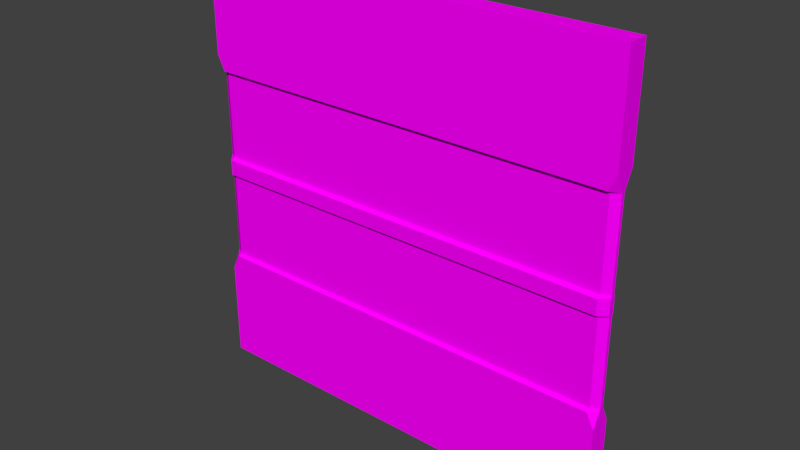 # Source: WallTile.blend  (saved by Blender 2.78.0; exported with 4.5.12 LTS)
import bpy
from mathutils import Matrix  # noqa: F401  (used for matrix-valued properties, if any)

bpy.ops.wm.read_factory_settings(use_empty=True)
scene = bpy.context.scene
scene.name = 'Scene'

# ---- collections
col_collection_1 = bpy.data.collections.new('Collection 1'); scene.collection.children.link(col_collection_1)

# ---- images (referenced by path relative to the original .blend; pixels are not part of the script)
import os
ASSET_DIR = os.environ.get("B2B_ASSET_DIR", "")  # directory of the original .blend (textures are referenced by path, not embedded)
HERE = os.path.dirname(os.path.abspath(__file__))  # packed textures are extracted next to this script under _unpacked/

def load_image(name, relpath, width, height, colorspace="sRGB"):
    """Load a texture the original file referenced (path relative to the .blend, or extracted next to this script)."""
    p = next((c for c in (os.path.join(HERE, relpath), os.path.join(ASSET_DIR, relpath)) if relpath and os.path.exists(c)), "")
    if p:
        img = bpy.data.images.load(p, check_existing=True)
        img.name = name
    else:  # same state as the original file: an image datablock whose file is absent (Cycles renders it pink)
        img = bpy.data.images.new(name, width, height)
        img.source = "FILE"
        img.filepath = "//" + (relpath or name)
    img.colorspace_settings.name = colorspace
    return img
img_dungeonset1textureatlas = load_image('DungeonSet1TextureAtlas', 'DungeonSet1TextureAtlas.png', 1024, 1024, 'sRGB')

# ---- materials (node trees are filled in below, after node groups)
mat_material = bpy.data.materials.new('Material')
mat_material.alpha_threshold = 0.0
mat_material.roughness = 0.5

# ---- material node trees
mat_material.use_nodes = True; mat_material.node_tree.nodes.clear()
_N = mat_material.node_tree.nodes; _L = mat_material.node_tree.links
n0 = _N.new('ShaderNodeOutputMaterial'); n0.name = 'Material Output'; n0.location = (300, 300)
n1 = _N.new('ShaderNodeBsdfDiffuse'); n1.name = 'Diffuse BSDF'; n1.location = (10, 300)
n2 = _N.new('ShaderNodeTexImage'); n2.name = 'Image Texture'; n2.location = (-180, 300)
n2.width = 140
n2.image = img_dungeonset1textureatlas
_L.new(n1.outputs[0], n0.inputs[0])
_L.new(n2.outputs[0], n1.inputs[0])
n0.is_active_output = True

# ---- world
world_world = bpy.data.worlds.new('World'); scene.world = world_world
world_world.color = (0.05088, 0.05088, 0.05088)
world_world.use_sun_shadow = False
world_world.sun_shadow_jitter_overblur = 0.0
world_world.cycles.sampling_method = 'MANUAL'

# ---- meshes
me_plane_001 = bpy.data.meshes.new('Plane.001')
me_plane_001.from_pydata([(-0.5, 0.025, -1.181e-07), (0.5, 0.025, -1.181e-07), (-0.5, 0.025, 1.0), (0.5, 0.025, 1.0), (-0.5, -0.025, -1.203e-07), (0.5, -0.025, -1.203e-07), (-0.5, -0.025, 1.0), (0.5, -0.025, 1.0), (-0.5, 0.025, 0.7678), (-0.4822, 0.025, 0.5178), (-0.4822, 0.025, 0.4822), (-0.5, 0.007185, 0.4822), (-0.5, 0.007185, 0.5178), (-0.4822, 0.025, 0.2678), (-0.5, 0.025, 0.2322), (-0.5, 0.007185, 0.2678), (0.4822, 0.025, 0.2678), (0.5, 0.007185, 0.2678), (0.5, 0.025, 0.2322), (0.4822, 0.025, 0.4822), (0.4822, 0.025, 0.5178), (0.5, 0.007185, 0.5178), (0.5, 0.007185, 0.4822), (0.4822, 0.025, 0.7322), (0.5, 0.025, 0.7678), (0.5, 0.007185, 0.7322), (-0.4822, -0.025, 0.7322), (-0.5, -0.025, 0.7678), (-0.4822, -0.025, 0.5178), (-0.5, -0.007185, 0.5178), (-0.5, -0.007185, 0.4822), (-0.4822, -0.025, 0.4822), (-0.4822, -0.025, 0.2678), (-0.5, -0.007185, 0.2678), (-0.5, -0.025, 0.2322), (0.4822, -0.025, 0.2678), (0.5, -0.025, 0.2322), (0.5, -0.007185, 0.2678), (0.4822, -0.025, 0.4822), (0.5, -0.007185, 0.4822), (0.5, -0.007185, 0.5178), (0.4822, -0.025, 0.5178), (0.5, -0.025, 0.7678), (-0.4822, 0.025, 0.7322), (-0.5, 0.007185, 0.7322), (-0.5, -0.007185, 0.7322), (0.4822, -0.025, 0.7322), (0.5, -0.007185, 0.7322), (-0.4822, 0.01521, 0.7261), (-0.4822, 0.01521, 0.5227), (-0.5, 0.004372, 0.5227), (-0.5, 0.004372, 0.7261), (0.4822, 0.01521, 0.5227), (0.4822, 0.01521, 0.7261), (0.5, 0.004372, 0.7261), (0.5, 0.004372, 0.5227), (-0.5, -0.004372, 0.7261), (-0.5, -0.004372, 0.5227), (-0.4822, -0.01521, 0.5227), (-0.4822, -0.01521, 0.7261), (0.5, -0.004372, 0.5227), (0.5, -0.004372, 0.7261), (0.4822, -0.01521, 0.7261), (0.4822, -0.01521, 0.5227), (-0.4822, 0.01585, 0.4752), (-0.4822, 0.01585, 0.273), (-0.5, 0.004556, 0.273), (-0.5, 0.004556, 0.4752), (0.4822, 0.01585, 0.273), (0.4822, 0.01585, 0.4752), (0.5, 0.004556, 0.4752), (0.5, 0.004556, 0.273), (-0.5, -0.004556, 0.4752), (-0.5, -0.004556, 0.273), (-0.4822, -0.01585, 0.273), (-0.4822, -0.01585, 0.4752), (0.5, -0.004556, 0.273), (0.5, -0.004556, 0.4752), (0.4822, -0.01585, 0.4752), (0.4822, -0.01585, 0.273)], [], [(50, 12, 29, 57), (75, 78, 38, 31), (59, 62, 46, 26), (0, 14, 18, 1), (3, 2, 6, 7), (0, 1, 5, 4), (48, 43, 23, 53), (2, 8, 27, 6), (64, 10, 19, 69), (54, 25, 47, 61), (1, 18, 36, 5), (24, 3, 7, 42), (4, 5, 36, 34), (27, 42, 7, 6), (70, 22, 39, 77), (14, 0, 4, 34), (66, 15, 33, 73), (43, 44, 8), (9, 10, 11, 12), (13, 14, 15), (16, 17, 18), (19, 20, 21, 22), (23, 24, 25), (26, 27, 45), (28, 29, 30, 31), (32, 33, 34), (35, 36, 37), (38, 39, 40, 41), (46, 47, 42), (49, 9, 12, 50), (65, 13, 15, 66), (69, 19, 22, 70), (53, 23, 25, 54), (57, 29, 28, 58), (73, 33, 32, 74), (77, 39, 38, 78), (61, 47, 46, 62), (44, 45, 27, 8), (11, 30, 29, 12), (14, 34, 33, 15), (17, 37, 36, 18), (21, 40, 39, 22), (24, 42, 47, 25), (35, 32, 34, 36), (41, 28, 31, 38), (42, 27, 26, 46), (13, 16, 18, 14), (9, 20, 19, 10), (8, 24, 23, 43), (8, 2, 3, 24), (40, 60, 63, 41), (60, 61, 62, 63), (45, 56, 59, 26), (56, 57, 58, 59), (20, 52, 55, 21), (52, 53, 54, 55), (43, 48, 51, 44), (48, 49, 50, 51), (21, 55, 60, 40), (55, 54, 61, 60), (9, 49, 52, 20), (49, 48, 53, 52), (28, 41, 63, 58), (58, 63, 62, 59), (44, 51, 56, 45), (51, 50, 57, 56), (37, 76, 79, 35), (76, 77, 78, 79), (30, 72, 75, 31), (72, 73, 74, 75), (16, 68, 71, 17), (68, 69, 70, 71), (10, 64, 67, 11), (64, 65, 66, 67), (11, 67, 72, 30), (67, 66, 73, 72), (17, 71, 76, 37), (71, 70, 77, 76), (13, 65, 68, 16), (65, 64, 69, 68), (32, 35, 79, 74), (74, 79, 78, 75)])
_uv = me_plane_001.uv_layers.new(name='UVMap')
_uv.uv.foreach_set('vector', [0.8543, 0.6866, 0.8543, 0.6866, 0.8543, 0.6865, 0.8543, 0.6866, 0.8531, 0.6863, 0.8552, 0.6863, 0.8552, 0.6864, 0.8531, 0.6864, 0.8507, 0.6854, 0.853, 0.6855, 0.853, 0.6855, 0.8507, 0.6855, 0.8506, 0.6847, 0.8506, 0.6841, 0.853, 0.6841, 0.853, 0.6847, 0.8555, 0.6841, 0.853, 0.6841, 0.853, 0.684, 0.8555, 0.684, 0.853, 0.6841, 0.8555, 0.6841, 0.8555, 0.6842, 0.853, 0.6842, 0.8507, 0.6854, 0.8507, 0.6854, 0.853, 0.6854, 0.853, 0.6854, 0.8555, 0.6866, 0.8549, 0.6866, 0.8549, 0.6865, 0.8555, 0.6865, 0.8531, 0.6863, 0.8531, 0.6863, 0.8552, 0.6863, 0.8552, 0.6863, 0.8548, 0.6867, 0.8549, 0.6867, 0.8549, 0.6867, 0.8548, 0.6867, 0.853, 0.6866, 0.8536, 0.6866, 0.8536, 0.6868, 0.853, 0.6868, 0.8549, 0.6866, 0.8555, 0.6866, 0.8555, 0.6868, 0.8549, 0.6868, 0.8506, 0.6862, 0.853, 0.6862, 0.853, 0.6867, 0.8506, 0.6867, 0.8506, 0.6856, 0.853, 0.6856, 0.853, 0.6862, 0.8506, 0.6861, 0.8542, 0.6867, 0.8542, 0.6867, 0.8542, 0.6867, 0.8542, 0.6867, 0.8536, 0.6866, 0.853, 0.6866, 0.853, 0.6865, 0.8536, 0.6865, 0.8537, 0.6866, 0.8537, 0.6866, 0.8537, 0.6865, 0.8537, 0.6866, 0.8507, 0.6854, 0.8506, 0.6854, 0.8506, 0.6853, 0.8531, 0.6862, 0.8531, 0.6863, 0.8531, 0.6863, 0.8531, 0.6862, 0.8507, 0.684, 0.8506, 0.6841, 0.8506, 0.684, 0.853, 0.684, 0.853, 0.684, 0.853, 0.6841, 0.8552, 0.6863, 0.8552, 0.6862, 0.8553, 0.6862, 0.8553, 0.6863, 0.853, 0.6854, 0.853, 0.6853, 0.8531, 0.6854, 0.8507, 0.6855, 0.8506, 0.6856, 0.8506, 0.6855, 0.8531, 0.6865, 0.8531, 0.6865, 0.8531, 0.6864, 0.8531, 0.6864, 0.8507, 0.6868, 0.8506, 0.6869, 0.8506, 0.6867, 0.853, 0.6868, 0.853, 0.6867, 0.853, 0.6869, 0.8552, 0.6864, 0.8553, 0.6864, 0.8553, 0.6865, 0.8552, 0.6865, 0.853, 0.6855, 0.8531, 0.6855, 0.853, 0.6856, 0.8531, 0.6862, 0.8531, 0.6862, 0.8531, 0.6862, 0.853, 0.6862, 0.8507, 0.684, 0.8507, 0.684, 0.8506, 0.684, 0.8506, 0.684, 0.8552, 0.6863, 0.8552, 0.6863, 0.8553, 0.6863, 0.8553, 0.6863, 0.853, 0.6854, 0.853, 0.6854, 0.8531, 0.6854, 0.853, 0.6854, 0.853, 0.6865, 0.8531, 0.6865, 0.8531, 0.6865, 0.8531, 0.6865, 0.8506, 0.6869, 0.8506, 0.6869, 0.8507, 0.6868, 0.8507, 0.6869, 0.8553, 0.6863, 0.8553, 0.6864, 0.8552, 0.6864, 0.8552, 0.6863, 0.853, 0.6854, 0.8531, 0.6855, 0.853, 0.6855, 0.853, 0.6855, 0.8549, 0.6866, 0.8549, 0.6865, 0.8549, 0.6865, 0.8549, 0.6866, 0.8542, 0.6866, 0.8542, 0.6865, 0.8543, 0.6865, 0.8543, 0.6866, 0.8536, 0.6866, 0.8536, 0.6865, 0.8537, 0.6865, 0.8537, 0.6866, 0.8537, 0.6867, 0.8537, 0.6867, 0.8536, 0.6868, 0.8536, 0.6866, 0.8543, 0.6867, 0.8543, 0.6867, 0.8542, 0.6867, 0.8542, 0.6867, 0.8549, 0.6866, 0.8549, 0.6868, 0.8549, 0.6867, 0.8549, 0.6867, 0.853, 0.6868, 0.8507, 0.6868, 0.8506, 0.6867, 0.853, 0.6867, 0.8552, 0.6865, 0.8531, 0.6865, 0.8531, 0.6864, 0.8552, 0.6864, 0.853, 0.6856, 0.8506, 0.6856, 0.8507, 0.6855, 0.853, 0.6855, 0.8507, 0.684, 0.853, 0.684, 0.853, 0.6841, 0.8506, 0.6841, 0.8531, 0.6862, 0.8552, 0.6862, 0.8552, 0.6863, 0.8531, 0.6863, 0.8506, 0.6853, 0.853, 0.6853, 0.853, 0.6854, 0.8507, 0.6854, 0.8506, 0.6853, 0.8506, 0.6847, 0.853, 0.6847, 0.853, 0.6853, 0.8553, 0.6865, 0.8553, 0.6865, 0.8552, 0.6865, 0.8552, 0.6865, 0.9096, 0.6837, 0.9096, 0.6842, 0.9095, 0.6842, 0.9095, 0.6837, 0.8506, 0.6855, 0.8506, 0.6854, 0.8507, 0.6854, 0.8507, 0.6855, 0.9071, 0.6842, 0.9071, 0.6837, 0.9072, 0.6837, 0.9072, 0.6842, 0.8552, 0.6862, 0.8552, 0.6862, 0.8553, 0.6862, 0.8553, 0.6862, 0.9095, 0.6847, 0.9095, 0.6842, 0.9096, 0.6842, 0.9096, 0.6847, 0.8507, 0.6854, 0.8507, 0.6854, 0.8506, 0.6854, 0.8506, 0.6854, 0.9072, 0.6842, 0.9072, 0.6847, 0.9071, 0.6847, 0.9071, 0.6842, 0.8543, 0.6867, 0.8543, 0.6867, 0.8543, 0.6867, 0.8543, 0.6867, 0.8543, 0.6867, 0.8548, 0.6867, 0.8548, 0.6867, 0.8543, 0.6867, 0.8531, 0.6862, 0.8531, 0.6862, 0.8552, 0.6862, 0.8552, 0.6862, 0.9072, 0.6847, 0.9072, 0.6842, 0.9095, 0.6842, 0.9095, 0.6847, 0.8531, 0.6865, 0.8552, 0.6865, 0.8552, 0.6865, 0.8531, 0.6865, 0.9072, 0.6837, 0.9095, 0.6837, 0.9095, 0.6842, 0.9072, 0.6842, 0.8549, 0.6866, 0.8548, 0.6866, 0.8548, 0.6866, 0.8549, 0.6865, 0.8548, 0.6866, 0.8543, 0.6866, 0.8543, 0.6866, 0.8548, 0.6866, 0.853, 0.6869, 0.853, 0.6869, 0.853, 0.6869, 0.853, 0.6868, 0.9096, 0.6847, 0.9096, 0.6852, 0.9095, 0.6852, 0.9095, 0.6847, 0.8531, 0.6864, 0.8531, 0.6863, 0.8531, 0.6863, 0.8531, 0.6864, 0.9071, 0.6852, 0.9071, 0.6847, 0.9072, 0.6847, 0.9072, 0.6852, 0.853, 0.684, 0.853, 0.684, 0.853, 0.684, 0.853, 0.684, 0.9095, 0.6857, 0.9095, 0.6852, 0.9096, 0.6852, 0.9096, 0.6857, 0.8531, 0.6863, 0.8531, 0.6863, 0.8531, 0.6863, 0.8531, 0.6863, 0.9072, 0.6852, 0.9072, 0.6857, 0.9071, 0.6857, 0.9071, 0.6852, 0.8542, 0.6866, 0.8542, 0.6866, 0.8542, 0.6866, 0.8542, 0.6865, 0.8542, 0.6866, 0.8537, 0.6866, 0.8537, 0.6866, 0.8542, 0.6866, 0.8537, 0.6867, 0.8537, 0.6867, 0.8537, 0.6867, 0.8537, 0.6867, 0.8537, 0.6867, 0.8542, 0.6867, 0.8542, 0.6867, 0.8537, 0.6867, 0.8507, 0.684, 0.8507, 0.684, 0.853, 0.684, 0.853, 0.684, 0.9072, 0.6857, 0.9072, 0.6852, 0.9095, 0.6852, 0.9095, 0.6857, 0.8507, 0.6868, 0.853, 0.6868, 0.853, 0.6869, 0.8507, 0.6869, 0.9072, 0.6847, 0.9095, 0.6847, 0.9095, 0.6852, 0.9072, 0.6852])
me_plane_001.materials.append(mat_material)
me_plane_001.use_remesh_preserve_volume = False
me_plane_001.use_remesh_preserve_attributes = False
me_plane_001.use_mirror_vertex_groups = False
me_plane_001.update()

# ---- objects
ob_plane = bpy.data.objects.new('Plane', me_plane_001)

# ---- transforms, parenting, visibility, modifiers, constraints
ob_plane.location = (0.0, 0.0, 0.0)
ob_plane.lineart.crease_threshold = 0.0

# ---- collection membership
col_collection_1.objects.link(ob_plane)

# ---- scene / render settings (as saved in the file)
scene.frame_start = 1; scene.frame_end = 250; scene.frame_set(0)
scene.render.engine = 'CYCLES'
scene.render.resolution_percentage = 50
scene.render.dither_intensity = 0.0
scene.cycles.use_denoising = False
scene.cycles.samples = 128
scene.cycles.sampling_pattern = 'TABULATED_SOBOL'
scene.cycles.light_sampling_threshold = 0.0
scene.cycles.use_adaptive_sampling = False
scene.cycles.use_light_tree = False
scene.cycles.blur_glossy = 0.0
scene.cycles.sample_clamp_indirect = 0.0
scene.view_settings.view_transform = 'Standard'
bpy.context.view_layer.update()

# ---- added for rendering (the .blend has no active camera and no usable light): camera, sun
cam_auto = bpy.data.cameras.new('AutoCamera')
cam_auto.lens = 50.0
cam_auto.sensor_width = 36.0
cam_auto.clip_end = 1000.0
ob_auto_camera = bpy.data.objects.new('AutoCamera', cam_auto)
scene.collection.objects.link(ob_auto_camera)
ob_auto_camera.location = (1.30928, -1.57114, 1.54743)
ob_auto_camera.rotation_euler = (1.09748, -7.21219e-08, 0.694738)
scene.camera = ob_auto_camera
light_auto_sun = bpy.data.lights.new('AutoSun', 'SUN')
light_auto_sun.energy = 3.0
light_auto_sun.angle = 0.0523599
ob_auto_sun = bpy.data.objects.new('AutoSun', light_auto_sun)
scene.collection.objects.link(ob_auto_sun)
ob_auto_sun.rotation_euler = (0.872665, 0.174533, 0.523599)
bpy.context.view_layer.update()
